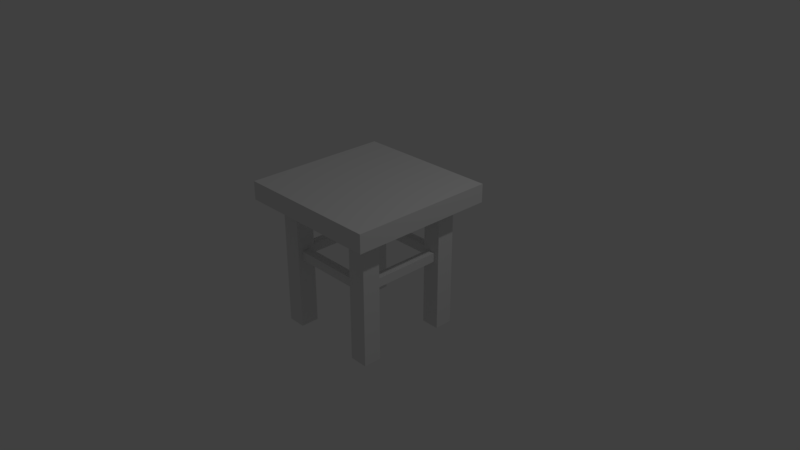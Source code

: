 # Source: kitchen_wooden_table.blend  (saved by Blender 2.79.0; exported with 4.5.12 LTS)
import bpy
from mathutils import Matrix  # noqa: F401  (used for matrix-valued properties, if any)

bpy.ops.wm.read_factory_settings(use_empty=True)
scene = bpy.context.scene
scene.name = 'Scene'

# ---- collections
col_collection_1 = bpy.data.collections.new('Collection 1'); scene.collection.children.link(col_collection_1)

# ---- materials (node trees are filled in below, after node groups)
mat_material = bpy.data.materials.new('Material')
mat_material.alpha_threshold = 0.0
mat_material.use_transparent_shadow = False
mat_material.preview_render_type = 'CUBE'
mat_material.roughness = 0.5
mat_material.line_color = (0.0, 0.0, 0.0, 1.0)

# ---- material node trees

# ---- world
world_world = bpy.data.worlds.new('World'); scene.world = world_world
world_world.color = (0.05088, 0.05088, 0.05088)
world_world.use_sun_shadow = False
world_world.sun_shadow_jitter_overblur = 0.0
world_world.cycles.sampling_method = 'MANUAL'

# ---- cameras
cam_camera = bpy.data.cameras.new('Camera')
cam_camera.clip_end = 100.0
cam_camera.lens = 35.0
cam_camera.sensor_width = 32.0
cam_camera.sensor_height = 18.0
cam_camera.ortho_scale = 7.314
cam_camera.dof.focus_distance = 0.0
cam_camera.dof.aperture_fstop = 128.0

# ---- lights
light_lamp = bpy.data.lights.new('Lamp', 'POINT')
light_lamp.transmission_factor = 0.0
light_lamp.cutoff_distance = 30.0
light_lamp.energy = 100.0
light_lamp.shadow_buffer_clip_start = 1.001
light_lamp.shadow_soft_size = 0.1
light_lamp.shadow_maximum_resolution = 0.006
light_lamp.use_absolute_resolution = True

# ---- meshes
me_cube_004 = bpy.data.meshes.new('Cube.004')
me_cube_004.from_pydata([(-0.09883, -0.4995, -0.02848), (-0.09883, -0.4995, 0.09407), (-0.09883, 0.4995, -0.02848), (-0.09883, 0.4995, 0.09407), (0.02373, -0.4995, -0.02848), (0.02373, -0.4995, 0.09407), (0.02373, 0.4995, -0.02848), (0.02373, 0.4995, 0.09407), (0.07103, 0.6848, -0.02848), (0.07103, 0.6848, 0.09407), (1.07, 0.6848, -0.02848), (1.07, 0.6848, 0.09407), (0.07103, 0.5622, -0.02848), (0.07103, 0.5622, 0.09407), (1.07, 0.5622, -0.02848), (1.07, 0.5622, 0.09407), (1.078, -0.6833, -0.02848), (1.078, -0.6833, 0.09407), (0.07879, -0.6833, -0.02848), (0.07879, -0.6833, 0.09407), (1.078, -0.5607, -0.02848), (1.078, -0.5607, 0.09407), (0.07879, -0.5607, -0.02848), (0.07879, -0.5607, 0.09407), (1.266, 0.5025, -0.02848), (1.266, 0.5025, 0.09407), (1.266, -0.4965, -0.02848), (1.266, -0.4965, 0.09407), (1.144, 0.5025, -0.02848), (1.144, 0.5025, 0.09407), (1.144, -0.4965, -0.02848), (1.144, -0.4965, 0.09407), (-0.4217, 1.003, 1.0), (1.578, 1.003, 1.0), (1.578, -0.997, 1.0), (-0.4217, -0.997, 1.0), (0.07828, -0.497, -1.0), (1.078, 0.503, -1.0), (0.07829, 0.503, -1.0), (1.078, -0.497, -1.0), (0.07829, 0.753, -1.0), (-0.1717, 0.753, -1.0), (-0.1717, 0.503, -1.0), (0.07828, -0.747, -1.0), (-0.1717, -0.497, -1.0), (-0.4217, 1.003, 0.75), (1.578, 1.003, 0.75), (1.578, -0.997, 0.75), (-0.4217, -0.997, 0.75), (0.07828, -0.997, 0.75), (0.5783, 0.503, 0.75), (1.078, -0.997, 0.75), (1.578, -0.497, 0.75), (-0.1717, -0.747, -1.0), (1.078, 0.753, -1.0), (1.328, 0.753, -1.0), (1.328, 0.503, -1.0), (1.078, -0.747, -1.0), (1.328, -0.497, -1.0), (1.328, -0.747, -1.0), (0.3283, -0.747, 0.75), (0.3283, 0.253, 0.75), (1.328, -0.747, 0.75), (1.328, 0.253, 0.75), (0.8283, 0.253, 0.75), (0.8283, 0.753, 0.75), (0.07829, 1.003, 0.75), (1.078, 0.00298, 0.75), (1.078, 1.003, 0.75), (1.578, 0.503, 0.75), (1.328, 0.753, 0.75), (-0.1717, -0.747, 0.75), (-0.1717, -0.247, 0.75), (0.3283, -0.247, 0.75), (-0.1717, 0.253, 0.75), (-0.1717, 0.753, 0.75), (0.3283, 0.753, 0.75), (0.8283, -0.747, 0.75), (0.8283, -0.247, 0.75), (1.328, -0.247, 0.75), (1.328, -0.997, 0.75), (1.328, -0.497, 0.75), (0.8283, -0.497, 0.75), (0.5783, 0.253, 0.75), (-0.1717, 1.003, 0.75), (1.078, -0.247, 0.75), (-0.4217, -0.747, 0.75), (-0.4217, 0.753, 0.75), (1.078, -0.747, 0.75), (0.5783, -0.747, 0.75), (0.3283, 0.503, 0.75), (-0.1717, -0.997, 0.75), (-0.1717, 0.503, 0.75), (0.07829, 0.753, 0.75), (0.07828, 0.253, 0.75), (0.3283, -0.497, 0.75), (-0.1717, -0.497, 0.75), (0.07828, -0.247, 0.75), (0.07828, -0.747, 0.75), (0.3283, -0.997, 0.75), (-0.4217, -0.247, 0.75), (1.328, 0.503, 0.75), (0.8283, 0.503, 0.75), (1.078, 0.753, 0.75), (1.078, 0.253, 0.75), (0.5783, 0.753, 0.75), (0.8283, -0.997, 0.75), (1.578, -0.747, 0.75), (-0.4217, 0.503, 0.75), (0.07828, 0.00298, 0.75), (0.3283, 1.003, 0.75), (0.5783, -0.497, 0.75), (0.5783, 0.00298, 0.75), (-0.4217, 0.00298, 0.75), (1.328, 0.00298, 0.75), (1.328, 1.003, 0.75), (0.07829, 0.503, 0.75), (0.8283, 1.003, 0.75), (1.078, -0.497, 0.75), (1.578, 0.253, 0.75), (1.078, 0.503, 0.75), (-0.4217, 0.253, 0.75), (0.3283, 0.00298, 0.75), (0.5783, -0.247, 0.75), (-0.1717, 0.00298, 0.75), (1.578, 0.753, 0.75), (0.8283, 0.00298, 0.75), (1.578, -0.247, 0.75), (0.07828, -0.497, 0.75), (0.5783, -0.997, 0.75), (1.578, 0.002979, 0.75), (0.5783, 1.003, 0.75), (-0.4217, -0.497, 0.75), (1.078, -0.6833, -0.02848), (1.078, -0.6833, 0.09407), (0.07879, -0.6833, -0.02848), (0.07879, -0.6833, 0.09407), (1.078, -0.5607, -0.02848), (1.078, -0.5607, 0.09407), (0.07879, -0.5607, -0.02848), (0.07879, -0.5607, 0.09407)], [], [(0, 1, 3, 2), (6, 7, 5, 4), (2, 6, 4, 0), (7, 3, 1, 5), (8, 9, 11, 10), (14, 15, 13, 12), (10, 14, 12, 8), (15, 11, 9, 13), (16, 17, 19, 18), (22, 23, 21, 20), (18, 22, 20, 16), (23, 19, 17, 21), (24, 25, 27, 26), (30, 31, 29, 28), (26, 30, 28, 24), (31, 27, 25, 29), (60, 99, 129, 89), (61, 122, 112, 83), (62, 80, 47, 107), (32, 33, 34, 35), (101, 70, 55, 56), (128, 96, 44, 36), (81, 118, 39, 58), (118, 88, 57, 39), (92, 116, 38, 42), (96, 71, 53, 44), (103, 120, 37, 54), (93, 75, 41, 40), (98, 128, 36, 43), (120, 101, 56, 37), (70, 103, 54, 55), (88, 62, 59, 57), (41, 42, 38, 40), (44, 53, 43, 36), (54, 37, 56, 55), (39, 57, 59, 58), (98, 49, 99, 60), (128, 98, 60, 95), (95, 60, 89, 111), (94, 109, 122, 61), (116, 94, 61, 90), (90, 61, 83, 50), (88, 51, 80, 62), (62, 81, 58, 59), (81, 62, 107, 52), (104, 67, 114, 63), (120, 104, 63, 101), (63, 114, 130, 119), (101, 63, 119, 69), (83, 112, 126, 64), (33, 46, 125, 69, 119, 130, 127, 52, 107, 47, 34), (50, 83, 64, 102), (102, 64, 104, 120), (32, 35, 48, 86, 132, 100, 113, 121, 108, 87, 45), (34, 47, 80, 51, 106, 129, 99, 49, 91, 48, 35), (32, 45, 84, 66, 110, 131, 117, 68, 115, 46, 33), (105, 50, 102, 65), (131, 105, 65, 117), (117, 65, 103, 68), (71, 98, 43, 53), (68, 103, 70, 115), (115, 70, 125, 46), (64, 126, 67, 104), (86, 48, 91, 71), (132, 86, 71, 96), (116, 93, 40, 38), (100, 132, 96, 72), (113, 100, 72, 124), (124, 72, 97, 109), (65, 102, 120, 103), (97, 128, 95, 73), (109, 97, 73, 122), (122, 73, 123, 112), (121, 113, 124, 74), (108, 121, 74, 92), (92, 74, 94, 116), (70, 101, 69, 125), (87, 108, 92, 75), (45, 87, 75, 84), (84, 75, 93, 66), (93, 116, 90, 76), (66, 93, 76, 110), (110, 76, 105, 131), (89, 129, 106, 77), (111, 89, 77, 82), (82, 77, 88, 118), (123, 111, 82, 78), (112, 123, 78, 126), (126, 78, 85, 67), (85, 118, 81, 79), (67, 85, 79, 114), (114, 79, 127, 130), (71, 91, 49, 98), (72, 96, 128, 97), (73, 95, 111, 123), (74, 124, 109, 94), (75, 92, 42, 41), (76, 90, 50, 105), (77, 106, 51, 88), (78, 82, 118, 85), (79, 81, 52, 127), (135, 136, 140, 139), (137, 138, 134, 133)])
_uv = me_cube_004.uv_layers.new(name='UVMap')
_uv.uv.foreach_set('vector', [0.0007964, 0.8356, 0.0007964, 0.8096, 0.2124, 0.8096, 0.2124, 0.8356, 0.8012, 0.8215, 0.8012, 0.8475, 0.5896, 0.8475, 0.5896, 0.8215, 0.4256, 0.7821, 0.4256, 0.808, 0.214, 0.808, 0.214, 0.7821, 0.4256, 0.8096, 0.4256, 0.8356, 0.214, 0.8356, 0.214, 0.8096, 0.0007964, 0.7254, 0.0007964, 0.6994, 0.2124, 0.6994, 0.2124, 0.7254, 0.4256, 0.6994, 0.4256, 0.7254, 0.214, 0.7254, 0.214, 0.6994, 0.2124, 0.727, 0.2124, 0.7529, 0.0007964, 0.7529, 0.0007964, 0.727, 0.2124, 0.7545, 0.2124, 0.7805, 0.0007964, 0.7805, 0.0007964, 0.7545, 0.4256, 0.7545, 0.4256, 0.7805, 0.214, 0.7805, 0.214, 0.7545, 0.0007964, 0.808, 0.0007964, 0.7821, 0.2124, 0.7821, 0.2124, 0.808, 0.214, 0.6978, 0.214, 0.6718, 0.4256, 0.6719, 0.4256, 0.6978, 0.214, 0.7529, 0.214, 0.727, 0.4256, 0.727, 0.4256, 0.7529, 0.8012, 0.794, 0.8012, 0.8199, 0.5896, 0.8199, 0.5896, 0.794, 0.0007964, 0.6701, 0.0008053, 0.6442, 0.2124, 0.6442, 0.2124, 0.6702, 0.0007964, 0.6978, 0.0008053, 0.6718, 0.2124, 0.6719, 0.2124, 0.6978, 0.214, 0.6701, 0.214, 0.6442, 0.4256, 0.6442, 0.4256, 0.6702, 0.1644, 0.9447, 0.1644, 0.8917, 0.2174, 0.8917, 0.2174, 0.9447, 0.9698, 0.561, 0.9698, 0.614, 0.9169, 0.614, 0.9169, 0.561, 0.0007964, 0.9992, 0.0007964, 0.9463, 0.05375, 0.9463, 0.05375, 0.9992, 0.4244, 0.0007964, 0.4244, 0.4244, 0.0007964, 0.4244, 0.0007964, 0.0007966, 0.8062, 0.7924, 0.7533, 0.7924, 0.7533, 0.3974, 0.8062, 0.3974, 0.8062, 0.3958, 0.7533, 0.3958, 0.7533, 0.0007964, 0.8062, 0.0007964, 0.6971, 0.3958, 0.6442, 0.3958, 0.6442, 0.0007964, 0.6971, 0.0007964, 0.8608, 0.7924, 0.8078, 0.7924, 0.8078, 0.3974, 0.8608, 0.3974, 0.7517, 0.7924, 0.6987, 0.7924, 0.6987, 0.3974, 0.7517, 0.3974, 0.6971, 0.7924, 0.6442, 0.7924, 0.6442, 0.3974, 0.6971, 0.3974, 0.6426, 0.7924, 0.5896, 0.7924, 0.5896, 0.3974, 0.6426, 0.3974, 0.5335, 0.7924, 0.4805, 0.7924, 0.4805, 0.3974, 0.5335, 0.3974, 0.8608, 0.3958, 0.8078, 0.3958, 0.8078, 0.0007964, 0.8608, 0.0007964, 0.588, 0.7924, 0.5351, 0.7924, 0.5351, 0.3974, 0.588, 0.3974, 0.6426, 0.3958, 0.5896, 0.3958, 0.5896, 0.0007964, 0.6426, 0.0007964, 0.588, 0.3958, 0.5351, 0.3958, 0.5351, 0.0007964, 0.588, 0.0007964, 0.9153, 0.3974, 0.9153, 0.4503, 0.8623, 0.4503, 0.8623, 0.3974, 0.8574, 0.9015, 0.8574, 0.8485, 0.9103, 0.8485, 0.9103, 0.9015, 0.1644, 0.8901, 0.1644, 0.8372, 0.2174, 0.8372, 0.2174, 0.8901, 0.8623, 0.7776, 0.8623, 0.7247, 0.9153, 0.7247, 0.9153, 0.7776, 0.8623, 0.7231, 0.8623, 0.6701, 0.9153, 0.6701, 0.9153, 0.7231, 0.9698, 0.6156, 0.9698, 0.6685, 0.9169, 0.6685, 0.9169, 0.6156, 0.05534, 0.9992, 0.05534, 0.9463, 0.1083, 0.9463, 0.1083, 0.9992, 0.9698, 0.1644, 0.9698, 0.2174, 0.9169, 0.2174, 0.9169, 0.1644, 0.9648, 0.794, 0.9648, 0.8469, 0.9119, 0.8469, 0.9119, 0.794, 0.9698, 0.3281, 0.9698, 0.381, 0.9169, 0.381, 0.9169, 0.3281, 0.1083, 0.8917, 0.1083, 0.9447, 0.05534, 0.9447, 0.05534, 0.8917, 0.9153, 0.3958, 0.8623, 0.3958, 0.8623, 0.0007964, 0.9153, 0.0007964, 0.9169, 0.7776, 0.9169, 0.7247, 0.9698, 0.7247, 0.9698, 0.7776, 0.219, 0.8901, 0.219, 0.8372, 0.2719, 0.8372, 0.2719, 0.8901, 0.426, 0.5335, 0.426, 0.4805, 0.4789, 0.4805, 0.4789, 0.5335, 0.05534, 0.8901, 0.05534, 0.8372, 0.1083, 0.8372, 0.1083, 0.8901, 0.4805, 0.9015, 0.4805, 0.8485, 0.5335, 0.8485, 0.5335, 0.9015, 0.9153, 0.5065, 0.9153, 0.5594, 0.8623, 0.5594, 0.8623, 0.5065, 0.4244, 0.5351, 0.4244, 0.588, 0.3715, 0.588, 0.3185, 0.588, 0.2655, 0.588, 0.2126, 0.588, 0.1596, 0.588, 0.1067, 0.588, 0.05375, 0.588, 0.0007964, 0.588, 0.0007964, 0.5351, 0.4356, 0.8917, 0.4356, 0.9447, 0.3826, 0.9447, 0.3826, 0.8917, 0.9698, 0.3826, 0.9698, 0.4356, 0.9169, 0.4356, 0.9169, 0.3826, 0.4244, 0.4789, 0.0007965, 0.4789, 0.0007964, 0.426, 0.05375, 0.426, 0.1067, 0.426, 0.1597, 0.426, 0.2126, 0.426, 0.2656, 0.426, 0.3185, 0.426, 0.3715, 0.426, 0.4244, 0.426, 0.4244, 0.4805, 0.4244, 0.5335, 0.3715, 0.5335, 0.3185, 0.5335, 0.2656, 0.5335, 0.2126, 0.5335, 0.1596, 0.5335, 0.1067, 0.5335, 0.05375, 0.5335, 0.0007964, 0.5335, 0.0007964, 0.4805, 0.0007964, 0.6426, 0.0007964, 0.5896, 0.05375, 0.5896, 0.1067, 0.5896, 0.1596, 0.5896, 0.2126, 0.5896, 0.2656, 0.5896, 0.3185, 0.5896, 0.3715, 0.5896, 0.4244, 0.5896, 0.4244, 0.6426, 0.4805, 0.956, 0.4805, 0.9031, 0.5335, 0.9031, 0.5335, 0.956, 0.588, 0.8485, 0.588, 0.9015, 0.5351, 0.9015, 0.5351, 0.8485, 0.5351, 0.8469, 0.5351, 0.794, 0.588, 0.794, 0.588, 0.8469, 0.7517, 0.3958, 0.6987, 0.3958, 0.6987, 0.0007964, 0.7517, 0.0007964, 0.8028, 0.8469, 0.8028, 0.794, 0.8558, 0.794, 0.8558, 0.8469, 0.8028, 0.9015, 0.8028, 0.8485, 0.8558, 0.8485, 0.8558, 0.9015, 0.2174, 0.9463, 0.2174, 0.9992, 0.1644, 0.9992, 0.1644, 0.9463, 0.9119, 0.9015, 0.9119, 0.8485, 0.9648, 0.8485, 0.9648, 0.9015, 0.5896, 0.902, 0.5896, 0.8491, 0.6426, 0.8491, 0.6426, 0.902, 0.4789, 0.3958, 0.426, 0.3958, 0.426, 0.0007964, 0.4789, 0.0007964, 0.9648, 0.9031, 0.9648, 0.956, 0.9119, 0.956, 0.9119, 0.9031, 0.7517, 0.9036, 0.7517, 0.9566, 0.6987, 0.9566, 0.6987, 0.9036, 0.9698, 0.2735, 0.9698, 0.3265, 0.9169, 0.3265, 0.9169, 0.2735, 0.2735, 0.8901, 0.2735, 0.8372, 0.3265, 0.8372, 0.3265, 0.8901, 0.381, 0.8917, 0.381, 0.9447, 0.3281, 0.9447, 0.3281, 0.8917, 0.6971, 0.9036, 0.6971, 0.9566, 0.6442, 0.9566, 0.6442, 0.9036, 0.1628, 0.9463, 0.1628, 0.9992, 0.1099, 0.9992, 0.1099, 0.9463, 0.381, 0.8372, 0.381, 0.8901, 0.3281, 0.8901, 0.3281, 0.8372, 0.9153, 0.4519, 0.9153, 0.5049, 0.8623, 0.5049, 0.8623, 0.4519, 0.9103, 0.9031, 0.9103, 0.956, 0.8574, 0.956, 0.8574, 0.9031, 0.9169, 0.1628, 0.9169, 0.1099, 0.9698, 0.1099, 0.9698, 0.1628, 0.05375, 0.8917, 0.05375, 0.9447, 0.0007964, 0.9447, 0.0007964, 0.8917, 0.3265, 0.8917, 0.3265, 0.9447, 0.2735, 0.9447, 0.2735, 0.8917, 0.4356, 0.8372, 0.4356, 0.8901, 0.3826, 0.8901, 0.3826, 0.8372, 0.9698, 0.219, 0.9698, 0.2719, 0.9169, 0.2719, 0.9169, 0.219, 0.5335, 0.794, 0.5335, 0.8469, 0.4805, 0.8469, 0.4805, 0.794, 0.1628, 0.8372, 0.1628, 0.8901, 0.1099, 0.8901, 0.1099, 0.8372, 0.1099, 0.9447, 0.1099, 0.8917, 0.1628, 0.8917, 0.1628, 0.9447, 0.219, 0.9447, 0.219, 0.8917, 0.2719, 0.8917, 0.2719, 0.9447, 0.2719, 0.9463, 0.2719, 0.9992, 0.219, 0.9992, 0.219, 0.9463, 0.6426, 0.9036, 0.6426, 0.9566, 0.5896, 0.9566, 0.5896, 0.9036, 0.8574, 0.8469, 0.8574, 0.794, 0.9103, 0.794, 0.9103, 0.8469, 0.9698, 0.05534, 0.9698, 0.1083, 0.9169, 0.1083, 0.9169, 0.05534, 0.0007964, 0.8901, 0.0007964, 0.8372, 0.05375, 0.8372, 0.05375, 0.8901, 0.9698, 0.0007964, 0.9698, 0.05375, 0.9169, 0.05375, 0.9169, 0.0007964, 0.9698, 0.5065, 0.9698, 0.5594, 0.9169, 0.5594, 0.9169, 0.5065, 0.6987, 0.902, 0.6987, 0.8491, 0.7517, 0.8491, 0.7517, 0.902, 0.8558, 0.9031, 0.8558, 0.956, 0.8028, 0.956, 0.8028, 0.9031, 0.588, 0.9031, 0.588, 0.956, 0.5351, 0.956, 0.5351, 0.9031, 0.9153, 0.6156, 0.9153, 0.6685, 0.8623, 0.6685, 0.8623, 0.6156, 0.5335, 0.3958, 0.4805, 0.3958, 0.4805, 0.0007964, 0.5335, 0.0007964, 0.6442, 0.902, 0.6442, 0.8491, 0.6971, 0.8491, 0.6971, 0.902, 0.9169, 0.7231, 0.9169, 0.6701, 0.9698, 0.6701, 0.9698, 0.7231, 0.9153, 0.561, 0.9153, 0.614, 0.8623, 0.614, 0.8623, 0.561, 0.9698, 0.4519, 0.9698, 0.5049, 0.9169, 0.5049, 0.9169, 0.4519, 0.426, 0.4789, 0.426, 0.453, 0.452, 0.453, 0.452, 0.4789, 0.452, 0.3974, 0.452, 0.4234, 0.426, 0.4234, 0.426, 0.3974])
me_cube_004.materials.append(mat_material)
me_cube_004.use_remesh_preserve_volume = False
me_cube_004.use_remesh_preserve_attributes = False
me_cube_004.use_mirror_vertex_groups = False
me_cube_004.update()

# ---- objects
ob_cube_004 = bpy.data.objects.new('Cube.004', me_cube_004)
ob_lamp = bpy.data.objects.new('Lamp', light_lamp)
ob_camera = bpy.data.objects.new('Camera', cam_camera)

# ---- transforms, parenting, visibility, modifiers, constraints
ob_cube_004.location = (-0.00298, 0.5783, 0.0)
ob_cube_004.rotation_euler = (0.0, 0.0, 4.712)
ob_cube_004.lock_rotations_4d = False
ob_cube_004.empty_display_type = 'ARROWS'
ob_cube_004.lineart.crease_threshold = 0.0
ob_lamp.location = (4.076, 1.005, 5.904)
ob_lamp.rotation_euler = (0.6503, 0.05522, 1.866)
ob_lamp.lock_rotations_4d = False
ob_lamp.empty_display_type = 'ARROWS'
ob_lamp.color = (0.0, 0.0, 0.0, 0.0)
ob_lamp.lineart.crease_threshold = 0.0
ob_camera.location = (7.481, -6.508, 5.344)
ob_camera.rotation_euler = (1.109, 0.0, 0.8149)
ob_camera.lock_rotations_4d = False
ob_camera.empty_display_type = 'ARROWS'
ob_camera.color = (0.0, 0.0, 0.0, 0.0)
ob_camera.display_type = 'WIRE'
ob_camera.lineart.crease_threshold = 0.0

# ---- collection membership
col_collection_1.objects.link(ob_cube_004)
col_collection_1.objects.link(ob_lamp)
col_collection_1.objects.link(ob_camera)

# ---- scene / render settings (as saved in the file)
scene.camera = ob_camera
scene.frame_start = 1; scene.frame_end = 250; scene.frame_set(1)
scene.render.engine = 'BLENDER_EEVEE_NEXT'
scene.render.resolution_percentage = 50
scene.render.dither_intensity = 0.0
scene.cycles.use_denoising = False
scene.cycles.samples = 128
scene.cycles.sampling_pattern = 'TABULATED_SOBOL'
scene.cycles.use_adaptive_sampling = False
scene.cycles.use_light_tree = False
scene.cycles.blur_glossy = 0.0
scene.cycles.sample_clamp_indirect = 0.0
scene.view_settings.view_transform = 'Standard'
bpy.context.view_layer.update()
